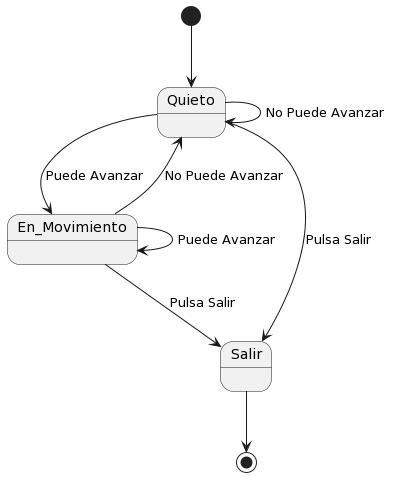

The diagram above was rendered by PlantUML. Its source (embedded in the PNG):
@startuml
[*] --> Quieto
En_Movimiento --> En_Movimiento:Puede Avanzar
En_Movimiento --> Quieto:No Puede Avanzar
Quieto --> En_Movimiento: Puede Avanzar
Quieto --> Quieto:No Puede Avanzar
En_Movimiento -->Salir: Pulsa Salir
Quieto --> Salir : Pulsa Salir
Salir -->[*]
@enduml